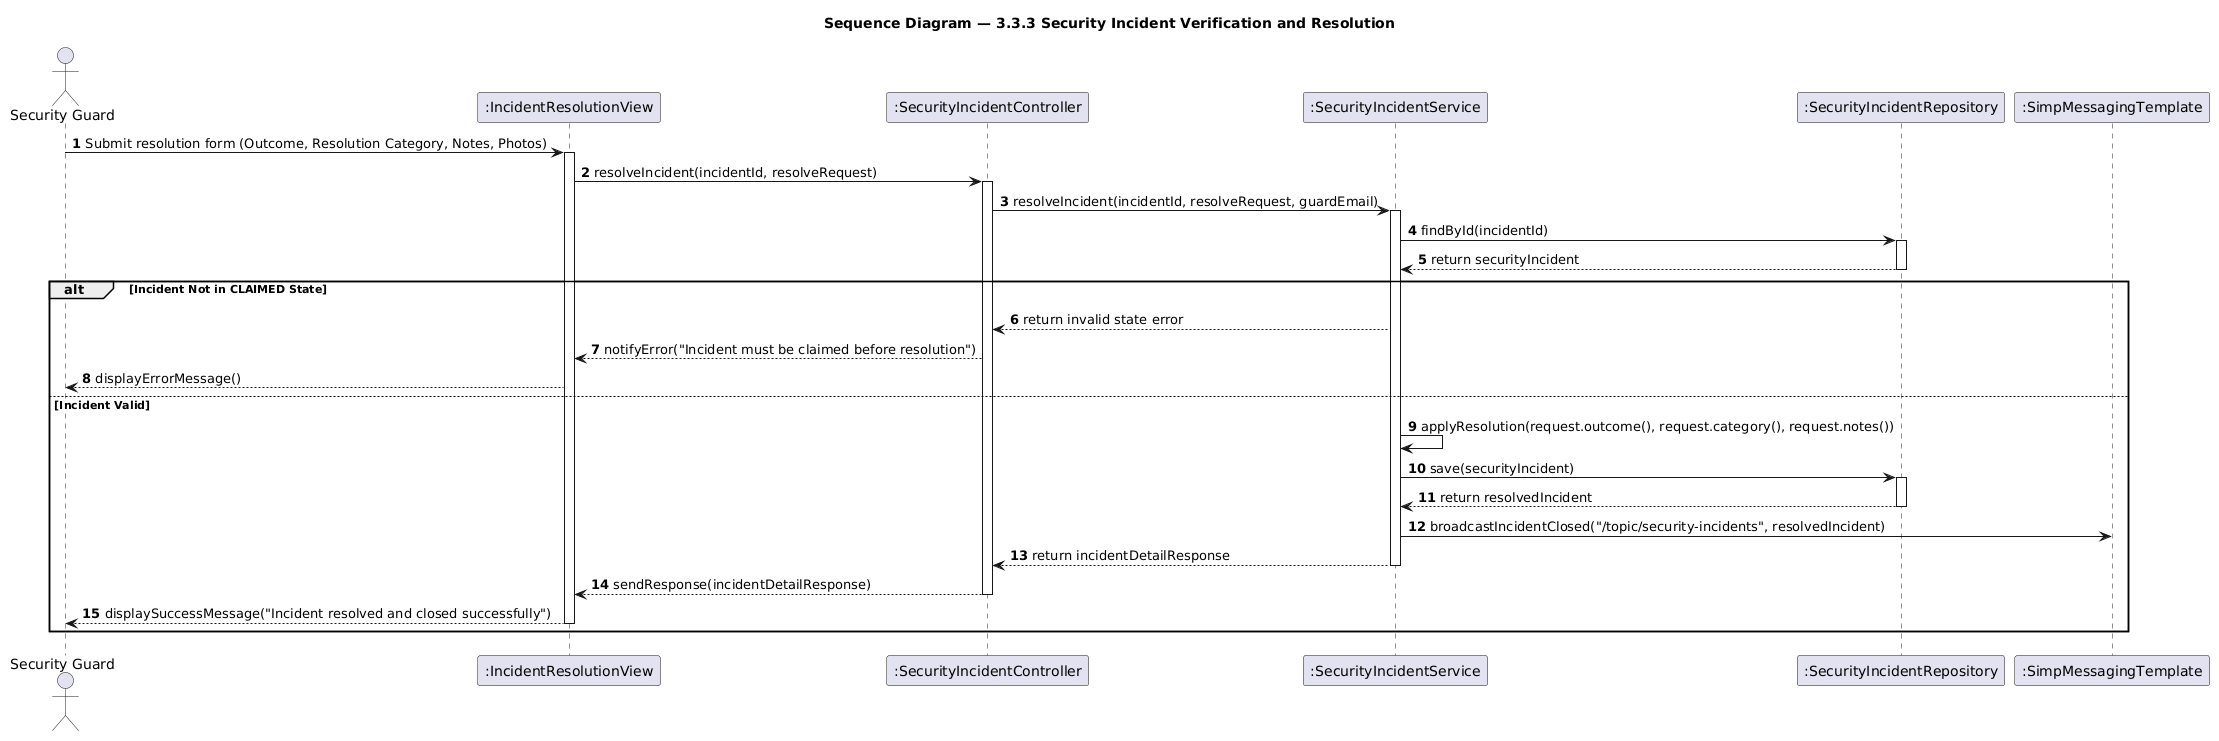

The diagram above was rendered by PlantUML. Its source (embedded in the PNG):
@startuml seq-incident-resolve
title Sequence Diagram — 3.3.3 Security Incident Verification and Resolution
skinparam shadowing false
autonumber

actor "Security Guard" as Guard
participant ":IncidentResolutionView" as View
participant ":SecurityIncidentController" as Controller
participant ":SecurityIncidentService" as IncidentService
participant ":SecurityIncidentRepository" as IncidentRepo
participant ":SimpMessagingTemplate" as WebSocket

Guard -> View: Submit resolution form (Outcome, Resolution Category, Notes, Photos)
activate View

View -> Controller: resolveIncident(incidentId, resolveRequest)
activate Controller

Controller -> IncidentService: resolveIncident(incidentId, resolveRequest, guardEmail)
activate IncidentService

IncidentService -> IncidentRepo: findById(incidentId)
activate IncidentRepo
IncidentRepo --> IncidentService: return securityIncident
deactivate IncidentRepo

alt Incident Not in CLAIMED State
    IncidentService --> Controller: return invalid state error
    Controller --> View: notifyError("Incident must be claimed before resolution")
    View --> Guard: displayErrorMessage()
else Incident Valid
    IncidentService -> IncidentService: applyResolution(request.outcome(), request.category(), request.notes())

    IncidentService -> IncidentRepo: save(securityIncident)
    activate IncidentRepo
    IncidentRepo --> IncidentService: return resolvedIncident
    deactivate IncidentRepo

    IncidentService -> WebSocket: broadcastIncidentClosed("/topic/security-incidents", resolvedIncident)

    IncidentService --> Controller: return incidentDetailResponse
    deactivate IncidentService

    Controller --> View: sendResponse(incidentDetailResponse)
    deactivate Controller

    View --> Guard: displaySuccessMessage("Incident resolved and closed successfully")
    deactivate View
end

@enduml